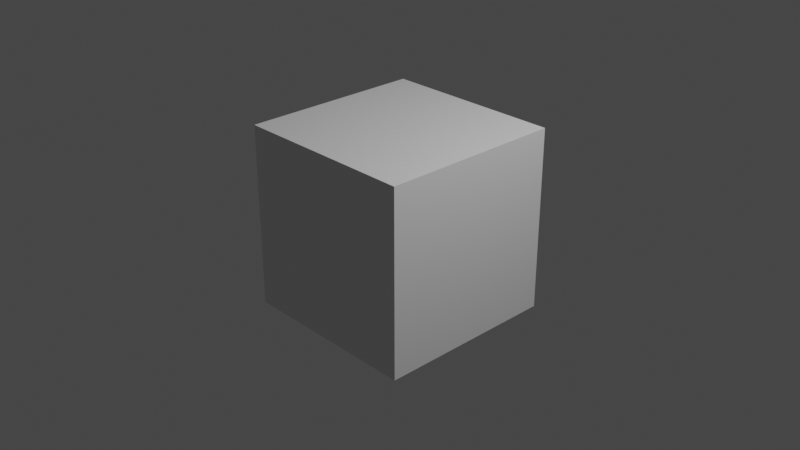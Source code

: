 # Source: editing_template.blend  (saved by Blender 3.2.14; exported with 4.5.12 LTS)
import bpy
from mathutils import Matrix  # noqa: F401  (used for matrix-valued properties, if any)

bpy.ops.wm.read_factory_settings(use_empty=True)
scene = bpy.context.scene
scene.name = 'Scene'

# ---- collections
col_collection = bpy.data.collections.new('Collection'); scene.collection.children.link(col_collection)

# ---- materials (node trees are filled in below, after node groups)
mat_material = bpy.data.materials.new('Material')
mat_material.alpha_threshold = 0.0
mat_material.use_transparent_shadow = False
mat_material.line_color = (0.0, 0.0, 0.0, 1.0)

# ---- material node trees
mat_material.use_nodes = True; mat_material.node_tree.nodes.clear()
_N = mat_material.node_tree.nodes; _L = mat_material.node_tree.links
n0 = _N.new('ShaderNodeOutputMaterial'); n0.name = 'Material Output'; n0.location = (300, 300)
n1 = _N.new('ShaderNodeBsdfPrincipled'); n1.name = 'Principled BSDF'; n1.location = (10, 300)
n1.distribution = 'GGX'
n1.subsurface_method = 'RANDOM_WALK_SKIN'
n1.inputs[2].default_value = 0.4
n1.inputs[3].default_value = 1.45
n1.inputs[27].default_value = (0.0, 0.0, 0.0, 1.0)
n1.inputs[28].default_value = 1.0
_L.new(n1.outputs[0], n0.inputs[0])
n0.is_active_output = True

# ---- world
world_world = bpy.data.worlds.new('World'); scene.world = world_world
world_world.use_nodes = True; world_world.node_tree.nodes.clear()
_N = world_world.node_tree.nodes; _L = world_world.node_tree.links
n0 = _N.new('ShaderNodeOutputWorld'); n0.name = 'World Output'; n0.location = (300, 300)
n1 = _N.new('ShaderNodeBackground'); n1.name = 'Background'; n1.location = (10, 300)
n1.inputs[0].default_value = (0.05088, 0.05088, 0.05088, 1.0)
_L.new(n1.outputs[0], n0.inputs[0])
n0.is_active_output = True
world_world.color = (0.05088, 0.05088, 0.05088)
world_world.use_sun_shadow = False
world_world.sun_shadow_jitter_overblur = 0.0

# ---- cameras
cam_camera = bpy.data.cameras.new('Camera')
cam_camera.clip_end = 100.0
cam_camera.ortho_scale = 7.314

# ---- lights
light_light = bpy.data.lights.new('Light', 'POINT')
light_light.transmission_factor = 0.0
light_light.energy = 1000.0
light_light.shadow_soft_size = 0.1
light_light.shadow_maximum_resolution = 0.006
light_light.use_absolute_resolution = True

# ---- meshes
me_cube = bpy.data.meshes.new('Cube')
me_cube.from_pydata([(1.0, 1.0, 1.0), (1.0, 1.0, -1.0), (1.0, -1.0, 1.0), (1.0, -1.0, -1.0), (-1.0, 1.0, 1.0), (-1.0, 1.0, -1.0), (-1.0, -1.0, 1.0), (-1.0, -1.0, -1.0)], [], [(0, 4, 6, 2), (3, 2, 6, 7), (7, 6, 4, 5), (5, 1, 3, 7), (1, 0, 2, 3), (5, 4, 0, 1)])
_uv = me_cube.uv_layers.new(name='UVMap')
_uv.uv.foreach_set('vector', [0.625, 0.5, 0.875, 0.5, 0.875, 0.75, 0.625, 0.75, 0.375, 0.75, 0.625, 0.75, 0.625, 1.0, 0.375, 1.0, 0.375, 0.0, 0.625, 0.0, 0.625, 0.25, 0.375, 0.25, 0.125, 0.5, 0.375, 0.5, 0.375, 0.75, 0.125, 0.75, 0.375, 0.5, 0.625, 0.5, 0.625, 0.75, 0.375, 0.75, 0.375, 0.25, 0.625, 0.25, 0.625, 0.5, 0.375, 0.5])
me_cube.materials.append(mat_material)
me_cube.use_mirror_vertex_groups = False
me_cube.update()

# ---- objects
ob_cube = bpy.data.objects.new('Cube', me_cube)
ob_light = bpy.data.objects.new('Light', light_light)
ob_camera = bpy.data.objects.new('Camera', cam_camera)

# ---- transforms, parenting, visibility, modifiers, constraints
ob_cube.location = (0.0, 0.0, 0.0)
ob_cube.lock_rotations_4d = False
ob_cube.empty_display_type = 'ARROWS'
ob_cube.lineart.crease_threshold = 0.0
ob_light.location = (4.076, 1.005, 5.904)
ob_light.rotation_euler = (0.6503, 0.05522, 1.866)
ob_light.lock_rotations_4d = False
ob_light.empty_display_type = 'ARROWS'
ob_light.color = (0.0, 0.0, 0.0, 0.0)
ob_light.lineart.crease_threshold = 0.0
ob_camera.location = (7.359, -6.926, 4.958)
ob_camera.rotation_euler = (1.109, 0.0, 0.8149)
ob_camera.lock_rotations_4d = False
ob_camera.empty_display_type = 'ARROWS'
ob_camera.color = (0.0, 0.0, 0.0, 0.0)
ob_camera.display_type = 'WIRE'
ob_camera.lineart.crease_threshold = 0.0

# ---- collection membership
col_collection.objects.link(ob_cube)
col_collection.objects.link(ob_light)
col_collection.objects.link(ob_camera)

# ---- scene / render settings (as saved in the file)
scene.camera = ob_camera
scene.frame_start = 1; scene.frame_end = 250; scene.frame_set(1)
scene.render.engine = 'BLENDER_EEVEE_NEXT'
scene.cycles.sampling_pattern = 'TABULATED_SOBOL'
scene.cycles.use_light_tree = False
scene.view_settings.view_transform = 'Filmic'
bpy.context.view_layer.update()
